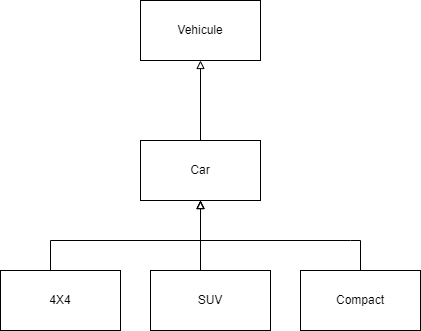

The diagram above was exported from draw.io. Its source (the exported page's mxGraphModel, read from the mxfile embedded in the PNG):
<mxGraphModel dx="422" dy="523" grid="1" gridSize="10" guides="1" tooltips="1" connect="1" arrows="1" fold="1" page="0" pageScale="1" pageWidth="827" pageHeight="1169" background="#ffffff" math="0" shadow="0">
  <root>
    <mxCell id="0" />
    <mxCell id="1" parent="0" />
    <mxCell id="4" value="" style="edgeStyle=orthogonalEdgeStyle;html=1;endArrow=block;endFill=0;rounded=0;strokeColor=#000000;" parent="1" source="3" target="2" edge="1">
      <mxGeometry relative="1" as="geometry">
        <Array as="points">
          <mxPoint x="220" y="270" />
          <mxPoint x="220" y="270" />
        </Array>
      </mxGeometry>
    </mxCell>
    <mxCell id="2" value="Vehicule" style="whiteSpace=wrap;html=1;" parent="1" vertex="1">
      <mxGeometry x="160" y="130" width="120" height="60" as="geometry" />
    </mxCell>
    <mxCell id="12" value="" style="edgeStyle=orthogonalEdgeStyle;shape=connector;rounded=0;html=1;labelBackgroundColor=default;fontFamily=Helvetica;fontSize=11;fontColor=default;endArrow=block;endFill=0;strokeColor=#000000;" parent="1" source="11" target="3" edge="1">
      <mxGeometry relative="1" as="geometry">
        <Array as="points">
          <mxPoint x="70" y="370" />
          <mxPoint x="220" y="370" />
        </Array>
      </mxGeometry>
    </mxCell>
    <mxCell id="21" value="" style="edgeStyle=orthogonalEdgeStyle;shape=connector;rounded=0;html=1;labelBackgroundColor=default;fontFamily=Helvetica;fontSize=11;fontColor=default;endArrow=block;endFill=0;strokeColor=#000000;entryX=0.5;entryY=1;entryDx=0;entryDy=0;exitX=0.5;exitY=0;exitDx=0;exitDy=0;" parent="1" source="20" target="3" edge="1">
      <mxGeometry relative="1" as="geometry">
        <Array as="points">
          <mxPoint x="370" y="370" />
          <mxPoint x="150" y="370" />
        </Array>
      </mxGeometry>
    </mxCell>
    <mxCell id="3" value="Car" style="whiteSpace=wrap;html=1;" parent="1" vertex="1">
      <mxGeometry x="160" y="270" width="120" height="60" as="geometry" />
    </mxCell>
    <mxCell id="11" value="4X4" style="whiteSpace=wrap;html=1;" parent="1" vertex="1">
      <mxGeometry x="20" y="400" width="120" height="60" as="geometry" />
    </mxCell>
    <mxCell id="16" style="edgeStyle=orthogonalEdgeStyle;shape=connector;rounded=0;html=1;exitX=0.5;exitY=0;exitDx=0;exitDy=0;entryX=0.5;entryY=1;entryDx=0;entryDy=0;labelBackgroundColor=default;fontFamily=Helvetica;fontSize=11;fontColor=default;endArrow=block;endFill=0;strokeColor=#000000;" parent="1" source="14" target="3" edge="1">
      <mxGeometry relative="1" as="geometry">
        <Array as="points">
          <mxPoint x="220" y="400" />
        </Array>
      </mxGeometry>
    </mxCell>
    <mxCell id="14" value="SUV" style="whiteSpace=wrap;html=1;" parent="1" vertex="1">
      <mxGeometry x="170" y="400" width="120" height="60" as="geometry" />
    </mxCell>
    <mxCell id="20" value="Compact" style="whiteSpace=wrap;html=1;" parent="1" vertex="1">
      <mxGeometry x="320" y="400" width="120" height="60" as="geometry" />
    </mxCell>
  </root>
</mxGraphModel>